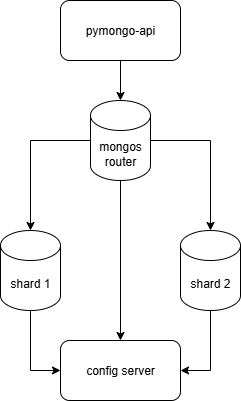

The diagram above was exported from draw.io. Its source (the exported page's mxGraphModel, read from the mxfile embedded in the PNG):
<mxGraphModel dx="1042" dy="535" grid="1" gridSize="10" guides="1" tooltips="1" connect="1" arrows="1" fold="1" page="1" pageScale="1" pageWidth="1169" pageHeight="827" math="0" shadow="0">
  <root>
    <mxCell id="0" />
    <mxCell id="1" parent="0" />
    <mxCell id="kn0jL93G-Lw_tTjibuzb-6" value="" style="edgeStyle=orthogonalEdgeStyle;rounded=0;orthogonalLoop=1;jettySize=auto;html=1;" edge="1" parent="1" source="zA23MoTUsTF4_91t8viU-2" target="kn0jL93G-Lw_tTjibuzb-4">
      <mxGeometry relative="1" as="geometry" />
    </mxCell>
    <mxCell id="kn0jL93G-Lw_tTjibuzb-9" style="edgeStyle=orthogonalEdgeStyle;rounded=0;orthogonalLoop=1;jettySize=auto;html=1;entryX=0.5;entryY=0;entryDx=0;entryDy=0;" edge="1" parent="1" source="zA23MoTUsTF4_91t8viU-2" target="kn0jL93G-Lw_tTjibuzb-8">
      <mxGeometry relative="1" as="geometry" />
    </mxCell>
    <mxCell id="zA23MoTUsTF4_91t8viU-2" value="mongos router" style="shape=cylinder3;whiteSpace=wrap;html=1;boundedLbl=1;backgroundOutline=1;size=15;" parent="1" vertex="1">
      <mxGeometry x="510" y="230" width="60" height="80" as="geometry" />
    </mxCell>
    <mxCell id="kn0jL93G-Lw_tTjibuzb-2" style="edgeStyle=orthogonalEdgeStyle;rounded=0;orthogonalLoop=1;jettySize=auto;html=1;" edge="1" parent="1" source="zA23MoTUsTF4_91t8viU-3" target="zA23MoTUsTF4_91t8viU-2">
      <mxGeometry relative="1" as="geometry" />
    </mxCell>
    <mxCell id="zA23MoTUsTF4_91t8viU-3" value="pymongo-api" style="rounded=1;whiteSpace=wrap;html=1;" parent="1" vertex="1">
      <mxGeometry x="480" y="130" width="120" height="60" as="geometry" />
    </mxCell>
    <mxCell id="kn0jL93G-Lw_tTjibuzb-11" style="edgeStyle=orthogonalEdgeStyle;rounded=0;orthogonalLoop=1;jettySize=auto;html=1;entryX=0;entryY=0.5;entryDx=0;entryDy=0;" edge="1" parent="1" source="kn0jL93G-Lw_tTjibuzb-3" target="kn0jL93G-Lw_tTjibuzb-8">
      <mxGeometry relative="1" as="geometry" />
    </mxCell>
    <mxCell id="kn0jL93G-Lw_tTjibuzb-3" value="shard 1" style="shape=cylinder3;whiteSpace=wrap;html=1;boundedLbl=1;backgroundOutline=1;size=15;" vertex="1" parent="1">
      <mxGeometry x="420" y="360" width="60" height="80" as="geometry" />
    </mxCell>
    <mxCell id="kn0jL93G-Lw_tTjibuzb-12" style="edgeStyle=orthogonalEdgeStyle;rounded=0;orthogonalLoop=1;jettySize=auto;html=1;entryX=1;entryY=0.5;entryDx=0;entryDy=0;" edge="1" parent="1" source="kn0jL93G-Lw_tTjibuzb-4" target="kn0jL93G-Lw_tTjibuzb-8">
      <mxGeometry relative="1" as="geometry" />
    </mxCell>
    <mxCell id="kn0jL93G-Lw_tTjibuzb-4" value="shard 2" style="shape=cylinder3;whiteSpace=wrap;html=1;boundedLbl=1;backgroundOutline=1;size=15;" vertex="1" parent="1">
      <mxGeometry x="600" y="360" width="60" height="80" as="geometry" />
    </mxCell>
    <mxCell id="kn0jL93G-Lw_tTjibuzb-7" style="edgeStyle=orthogonalEdgeStyle;rounded=0;orthogonalLoop=1;jettySize=auto;html=1;entryX=0.5;entryY=0;entryDx=0;entryDy=0;entryPerimeter=0;" edge="1" parent="1" source="zA23MoTUsTF4_91t8viU-2" target="kn0jL93G-Lw_tTjibuzb-3">
      <mxGeometry relative="1" as="geometry" />
    </mxCell>
    <mxCell id="kn0jL93G-Lw_tTjibuzb-8" value="config server" style="rounded=1;whiteSpace=wrap;html=1;" vertex="1" parent="1">
      <mxGeometry x="480" y="470" width="120" height="60" as="geometry" />
    </mxCell>
  </root>
</mxGraphModel>